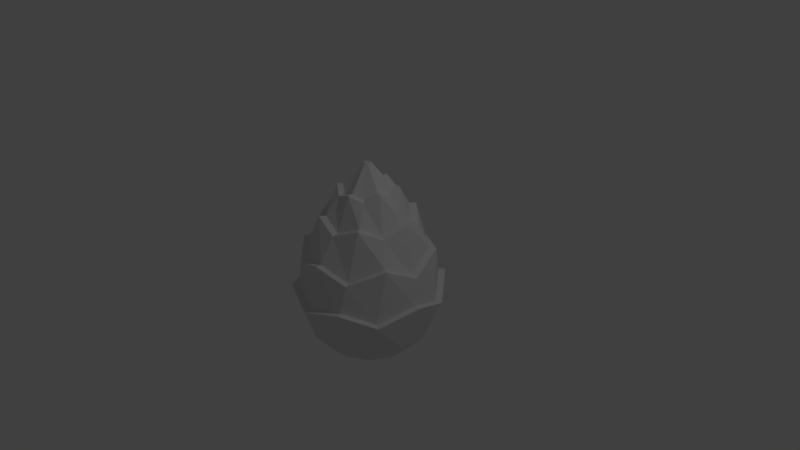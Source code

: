 # Source: PineCone_2.blend  (saved by Blender 2.78.0; exported with 4.5.12 LTS)
import bpy
from mathutils import Matrix  # noqa: F401  (used for matrix-valued properties, if any)

bpy.ops.wm.read_factory_settings(use_empty=True)
scene = bpy.context.scene
scene.name = 'Scene'

# ---- collections
col_collection_1 = bpy.data.collections.new('Collection 1'); scene.collection.children.link(col_collection_1)

# ---- world
world_world = bpy.data.worlds.new('World'); scene.world = world_world
world_world.color = (0.05088, 0.05088, 0.05088)
world_world.use_sun_shadow = False
world_world.sun_shadow_jitter_overblur = 0.0
world_world.cycles.sampling_method = 'MANUAL'

# ---- cameras
cam_camera = bpy.data.cameras.new('Camera')
cam_camera.clip_end = 100.0
cam_camera.lens = 35.0
cam_camera.sensor_width = 32.0
cam_camera.sensor_height = 18.0
cam_camera.ortho_scale = 7.314
cam_camera.dof.focus_distance = 0.0
cam_camera.dof.aperture_fstop = 128.0

# ---- lights
light_lamp = bpy.data.lights.new('Lamp', 'POINT')
light_lamp.transmission_factor = 0.0
light_lamp.cutoff_distance = 30.0
light_lamp.energy = 100.0
light_lamp.shadow_buffer_clip_start = 1.001
light_lamp.shadow_soft_size = 0.1
light_lamp.shadow_maximum_resolution = 0.006
light_lamp.use_absolute_resolution = True

# ---- meshes
me_cylinder = bpy.data.meshes.new('Cylinder')
me_cylinder.from_pydata([(0.1571, 0.7871, -1.0), (-0.01202, 0.047, 1.271), (0.5296, 0.6031, -1.0), (0.01309, 0.04672, 1.271), (0.0347, 0.03391, 1.271), (0.7871, -0.1571, -1.0), (0.047, 0.01202, 1.271), (0.6031, -0.5296, -1.0), (0.04672, -0.01309, 1.271), (0.03391, -0.0347, 1.271), (-0.1571, -0.7871, -1.0), (0.01202, -0.047, 1.271), (-0.01309, -0.04672, 1.271), (-0.0347, -0.03391, 1.271), (-0.7871, 0.1571, -1.0), (-0.047, -0.01202, 1.271), (-0.6031, 0.5296, -1.0), (-0.04672, 0.01309, 1.271), (-0.2575, 0.7602, -1.0), (-0.03391, 0.0347, 1.271), (-0.02139, 0.8012, 0.1355), (0.2149, 0.508, 0.6259), (0.5077, 0.7636, -0.3207), (0.6778, 0.4277, 0.1994), (0.5475, 0.06685, 0.6168), (0.8014, -5.684e-08, 0.0), (0.5026, -0.2271, 0.5035), (0.709, -0.3736, 0.1964), (0.7452, -0.5344, -0.5), (0.4007, -0.8248, -0.3623), (0.05462, -0.5489, 0.5035), (0.02397, -0.8011, 0.1518), (-0.09017, -0.9125, -0.5), (-0.2138, -0.5085, 0.6375), (-0.448, -0.3217, 0.5035), (-0.682, -0.421, 0.1496), (-0.5026, 0.2271, 0.5035), (-0.4007, 0.6941, 0.0), (-0.398, 0.8261, -0.379), (-0.05948, 0.3026, 0.9852), (0.1052, 0.2899, 0.8903), (0.2329, 0.2022, 0.9721), (0.3037, 0.05381, 0.8903), (0.2917, -0.1001, 0.9794), (0.1985, -0.2361, 0.8903), (0.05772, -0.303, 0.9556), (-0.1052, -0.2899, 0.8903), (-0.2327, -0.2025, 0.9778), (-0.3037, -0.05381, 0.8903), (-0.2917, 0.1003, 0.9771), (-0.1985, 0.2361, 0.8903), (0.02493, 0.08898, -1.387), (0.06608, 0.06459, -1.387), (0.08952, 0.0229, -1.387), (0.08898, -0.02493, -1.387), (0.06459, -0.06608, -1.387), (0.0229, -0.08952, -1.387), (-0.02493, -0.08898, -1.387), (-0.06608, -0.06459, -1.387), (-0.08952, -0.0229, -1.387), (-0.08898, 0.02493, -1.387), (-0.06459, 0.06608, -1.387), (-0.0229, 0.08952, -1.387), (0.44, -0.4225, -1.226), (0.5923, -0.1459, -1.226), (0.1459, 0.5923, -1.226), (-0.1698, 0.5859, -1.226), (0.4225, 0.44, -1.226), (0.5859, 0.1698, -1.226), (-0.44, 0.4225, -1.226), (-0.5923, 0.1459, -1.226), (-0.5859, -0.1698, -1.226), (-0.4225, -0.44, -1.226), (-0.1459, -0.5923, -1.226), (0.1698, -0.5859, -1.226), (0.5571, 0.8392, -0.3169), (0.7602, 0.2575, -1.0), (0.9178, 0.4149, -0.5028), (1.005, -0.06836, -0.3448), (0.8182, -0.5874, -0.5028), (0.2575, -0.7602, -1.0), (0.4406, -0.9058, -0.36), (-0.0996, -1.002, -0.5028), (-0.5296, -0.6031, -1.0), (-0.5644, -0.8343, -0.3616), (-0.7602, -0.2575, -1.0), (-0.9178, -0.4149, -0.5028), (-1.004, 0.0755, -0.3809), (-0.8182, 0.5874, -0.5028), (-0.4379, 0.9071, -0.3748), (0.0996, 1.002, -0.5028), (0.09017, 0.9125, -0.5), (-0.02381, 0.8814, 0.1371), (0.4413, 0.7634, -0.002651), (0.7454, 0.4711, 0.2031), (0.8354, 0.3782, -0.5), (0.8817, -0.0004605, -0.002651), (0.9148, -0.06273, -0.3476), (0.7804, -0.4105, 0.2), (0.4405, -0.7638, -0.002651), (0.02674, -0.8813, 0.154), (-0.4413, -0.7634, -0.002651), (-0.5142, -0.7592, -0.3638), (-0.7501, -0.4635, 0.1517), (-0.8354, -0.3782, -0.5), (-0.8817, 0.00046, -0.002651), (-0.9144, 0.06901, -0.3824), (-0.7789, 0.4133, 0.1816), (-0.7452, 0.5344, -0.5), (-0.4405, 0.7638, -0.002651), (-0.06278, 0.6365, 0.4991), (0.2487, 0.5893, 0.6307), (0.4007, 0.6941, 0.0), (0.5198, 0.3726, 0.4991), (0.6348, 0.07804, 0.6209), (0.5826, -0.2639, 0.4991), (0.3861, -0.5099, 0.6322), (0.4007, -0.6941, 0.0), (0.06278, -0.6365, 0.4991), (-0.2472, -0.5899, 0.6432), (-0.4007, -0.6941, 0.0), (-0.5198, -0.3726, 0.4991), (-0.6349, -0.07709, 0.6133), (-0.8014, -3.944e-07, 0.0), (-0.5826, 0.2639, 0.4991), (-0.7077, 0.3761, 0.1786), (-0.3844, 0.5112, 0.6149), (0.1316, 0.3616, 0.8863), (0.2903, 0.2525, 0.9759), (0.448, 0.3217, 0.5035), (0.3789, 0.06683, 0.8863), (0.364, -0.1246, 0.9838), (0.2473, -0.2947, 0.8863), (0.3326, -0.44, 0.6273), (0.07217, -0.3779, 0.9578), (-0.1316, -0.3616, 0.8863), (-0.29, -0.2529, 0.9821), (-0.3789, -0.06683, 0.8863), (-0.5476, -0.06609, 0.6098), (-0.364, 0.1248, 0.9814), (-0.2473, 0.2947, 0.8863), (-0.3312, 0.4411, 0.6112), (-0.05462, 0.5489, 0.5035), (-0.07458, 0.3775, 0.9902)], [], [(39, 1, 3, 40), (40, 3, 4, 41), (41, 4, 6, 42), (42, 6, 8, 43), (43, 8, 9, 44), (44, 9, 11, 45), (45, 11, 12, 46), (46, 12, 13, 47), (47, 13, 15, 48), (48, 15, 17, 49), (3, 1, 19, 17, 15, 13, 12, 11, 9, 8, 6, 4), (49, 17, 19, 50), (50, 19, 1, 39), (64, 63, 55, 54), (35, 123, 105, 103), (21, 129, 113, 111), (97, 28, 79, 78), (30, 33, 119, 118), (141, 142, 110, 126), (104, 106, 87, 86), (112, 23, 94, 93), (31, 120, 101, 100), (22, 95, 77, 75), (37, 20, 92, 109), (26, 133, 116, 115), (32, 102, 84, 82), (138, 36, 124, 122), (38, 91, 90, 89), (27, 117, 99, 98), (123, 125, 107, 105), (129, 24, 114, 113), (28, 29, 81, 79), (33, 34, 121, 119), (44, 45, 134, 132), (45, 46, 135, 134), (46, 47, 136, 135), (39, 40, 127, 143), (47, 48, 137, 136), (40, 41, 128, 127), (51, 52, 53, 54, 55, 56, 57, 58, 59, 60, 61, 62), (66, 65, 51, 62), (65, 67, 52, 51), (68, 64, 54, 53), (69, 66, 62, 61), (67, 68, 53, 52), (70, 69, 61, 60), (71, 70, 60, 59), (72, 71, 59, 58), (73, 72, 58, 57), (74, 73, 57, 56), (63, 74, 56, 55), (7, 80, 74, 63), (80, 10, 73, 74), (10, 83, 72, 73), (83, 85, 71, 72), (85, 14, 70, 71), (14, 16, 69, 70), (2, 76, 68, 67), (16, 18, 66, 69), (76, 5, 64, 68), (0, 2, 67, 65), (18, 0, 65, 66), (5, 7, 63, 64), (18, 89, 90, 0), (16, 88, 89, 18), (14, 87, 88, 16), (85, 86, 87, 14), (83, 84, 86, 85), (10, 82, 84, 83), (80, 81, 82, 10), (7, 79, 81, 80), (5, 78, 79, 7), (76, 77, 78, 5), (2, 75, 77, 76), (0, 90, 75, 2), (108, 38, 89, 88), (29, 32, 82, 81), (91, 22, 75, 90), (102, 104, 86, 84), (95, 97, 78, 77), (106, 108, 88, 87), (38, 109, 92, 91), (108, 107, 109, 38), (106, 105, 107, 108), (104, 103, 105, 106), (102, 101, 103, 104), (32, 100, 101, 102), (29, 99, 100, 32), (28, 98, 99, 29), (97, 96, 98, 28), (95, 94, 96, 97), (22, 93, 94, 95), (91, 92, 93, 22), (25, 27, 98, 96), (125, 37, 109, 107), (117, 31, 100, 99), (20, 112, 93, 92), (120, 35, 103, 101), (23, 25, 96, 94), (37, 126, 110, 20), (125, 124, 126, 37), (123, 122, 124, 125), (35, 121, 122, 123), (120, 119, 121, 35), (31, 118, 119, 120), (117, 116, 118, 31), (27, 115, 116, 117), (25, 114, 115, 27), (23, 113, 114, 25), (112, 111, 113, 23), (20, 110, 111, 112), (34, 138, 122, 121), (24, 26, 115, 114), (36, 141, 126, 124), (133, 30, 118, 116), (142, 21, 111, 110), (141, 140, 143, 142), (36, 139, 140, 141), (138, 137, 139, 36), (34, 136, 137, 138), (33, 135, 136, 34), (30, 134, 135, 33), (133, 132, 134, 30), (26, 131, 132, 133), (24, 130, 131, 26), (129, 128, 130, 24), (21, 127, 128, 129), (142, 143, 127, 21), (43, 44, 132, 131), (50, 39, 143, 140), (42, 43, 131, 130), (49, 50, 140, 139), (41, 42, 130, 128), (48, 49, 139, 137)])
me_cylinder.use_remesh_preserve_volume = False
me_cylinder.use_remesh_preserve_attributes = False
me_cylinder.use_mirror_vertex_groups = False
me_cylinder.update()

# ---- objects
ob_cylinder = bpy.data.objects.new('Cylinder', me_cylinder)
ob_lamp = bpy.data.objects.new('Lamp', light_lamp)
ob_camera = bpy.data.objects.new('Camera', cam_camera)

# ---- transforms, parenting, visibility, modifiers, constraints
ob_cylinder.location = (0.0, 0.0, 0.0)
ob_cylinder.lineart.crease_threshold = 0.0
ob_lamp.location = (4.076, 1.005, 5.904)
ob_lamp.rotation_euler = (0.6503, 0.05522, 1.866)
ob_lamp.lock_rotations_4d = False
ob_lamp.empty_display_type = 'ARROWS'
ob_lamp.color = (0.0, 0.0, 0.0, 0.0)
ob_lamp.lineart.crease_threshold = 0.0
ob_camera.location = (7.481, -6.508, 5.344)
ob_camera.rotation_euler = (1.109, 0.0, 0.8149)
ob_camera.lock_rotations_4d = False
ob_camera.empty_display_type = 'ARROWS'
ob_camera.color = (0.0, 0.0, 0.0, 0.0)
ob_camera.display_type = 'WIRE'
ob_camera.lineart.crease_threshold = 0.0

# ---- collection membership
col_collection_1.objects.link(ob_cylinder)
col_collection_1.objects.link(ob_lamp)
col_collection_1.objects.link(ob_camera)

# ---- scene / render settings (as saved in the file)
scene.camera = ob_camera
scene.frame_start = 1; scene.frame_end = 250; scene.frame_set(1)
scene.render.engine = 'BLENDER_EEVEE_NEXT'
scene.render.resolution_percentage = 50
scene.render.dither_intensity = 0.0
scene.cycles.use_denoising = False
scene.cycles.samples = 128
scene.cycles.sampling_pattern = 'TABULATED_SOBOL'
scene.cycles.light_sampling_threshold = 0.0
scene.cycles.use_adaptive_sampling = False
scene.cycles.use_light_tree = False
scene.cycles.blur_glossy = 0.0
scene.cycles.sample_clamp_indirect = 0.0
scene.view_settings.view_transform = 'Standard'
bpy.context.view_layer.update()
